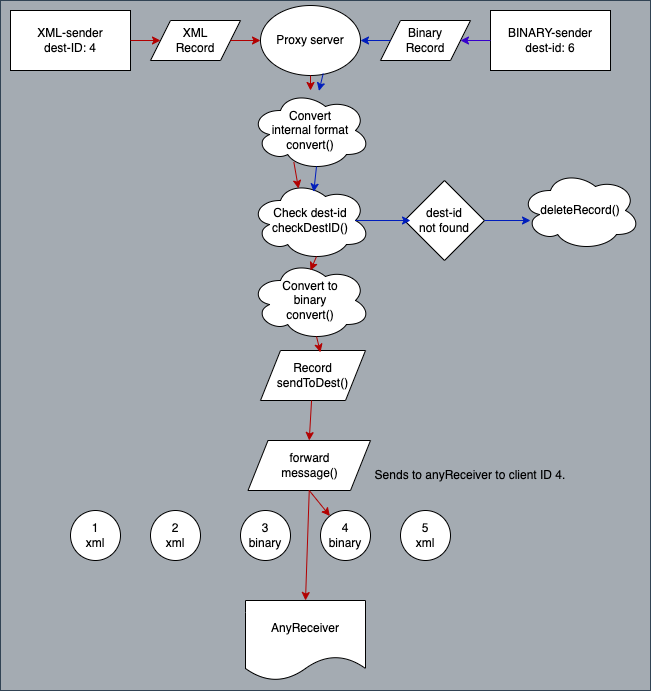

The diagram above was exported from draw.io. Its source (the exported page's mxGraphModel, read from the mxfile embedded in the PNG):
<mxGraphModel dx="1306" dy="836" grid="1" gridSize="10" guides="1" tooltips="1" connect="1" arrows="1" fold="1" page="1" pageScale="1" pageWidth="827" pageHeight="1169" math="0" shadow="0">
  <root>
    <mxCell id="0" />
    <mxCell id="1" parent="0" />
    <mxCell id="Kr57TWa6xMy9HXqtyc7s-1" value="" style="rounded=0;whiteSpace=wrap;html=1;fillColor=#a4abb2;fontColor=#ffffff;strokeColor=#314354;" parent="1" vertex="1">
      <mxGeometry x="10" y="350" width="650" height="690" as="geometry" />
    </mxCell>
    <mxCell id="cWgpzWaXeAE2Ut4go0my-1" value="XML-sender&lt;br&gt;dest-ID: 4" style="rounded=0;whiteSpace=wrap;html=1;" parent="1" vertex="1">
      <mxGeometry x="20" y="360" width="120" height="60" as="geometry" />
    </mxCell>
    <mxCell id="cWgpzWaXeAE2Ut4go0my-2" value="BINARY-sender&lt;br&gt;dest-id: 6" style="rounded=0;whiteSpace=wrap;html=1;" parent="1" vertex="1">
      <mxGeometry x="500" y="360" width="120" height="60" as="geometry" />
    </mxCell>
    <mxCell id="cWgpzWaXeAE2Ut4go0my-3" value="XML&lt;br&gt;Record" style="shape=parallelogram;perimeter=parallelogramPerimeter;whiteSpace=wrap;html=1;fixedSize=1;" parent="1" vertex="1">
      <mxGeometry x="160" y="370" width="90" height="40" as="geometry" />
    </mxCell>
    <mxCell id="cWgpzWaXeAE2Ut4go0my-4" value="Binary&lt;br&gt;Record" style="shape=parallelogram;perimeter=parallelogramPerimeter;whiteSpace=wrap;html=1;fixedSize=1;" parent="1" vertex="1">
      <mxGeometry x="390" y="370" width="90" height="40" as="geometry" />
    </mxCell>
    <mxCell id="cWgpzWaXeAE2Ut4go0my-5" value="Proxy server" style="ellipse;whiteSpace=wrap;html=1;" parent="1" vertex="1">
      <mxGeometry x="270" y="355" width="100" height="70" as="geometry" />
    </mxCell>
    <mxCell id="cWgpzWaXeAE2Ut4go0my-7" value="" style="endArrow=classic;html=1;rounded=0;fillColor=#e51400;strokeColor=#B20000;" parent="1" source="cWgpzWaXeAE2Ut4go0my-1" edge="1">
      <mxGeometry width="50" height="50" relative="1" as="geometry">
        <mxPoint x="140" y="440" as="sourcePoint" />
        <mxPoint x="170" y="390" as="targetPoint" />
      </mxGeometry>
    </mxCell>
    <mxCell id="cWgpzWaXeAE2Ut4go0my-8" value="" style="endArrow=classic;html=1;rounded=0;entryX=0;entryY=0.5;entryDx=0;entryDy=0;fillColor=#e51400;strokeColor=#B20000;" parent="1" source="cWgpzWaXeAE2Ut4go0my-3" target="cWgpzWaXeAE2Ut4go0my-5" edge="1">
      <mxGeometry width="50" height="50" relative="1" as="geometry">
        <mxPoint x="250" y="440" as="sourcePoint" />
        <mxPoint x="320.71067811865476" y="390" as="targetPoint" />
      </mxGeometry>
    </mxCell>
    <mxCell id="cWgpzWaXeAE2Ut4go0my-9" value="" style="endArrow=classic;html=1;rounded=0;entryX=1;entryY=0.5;entryDx=0;entryDy=0;exitX=0;exitY=0.5;exitDx=0;exitDy=0;fillColor=#6a00ff;strokeColor=#3700CC;" parent="1" source="cWgpzWaXeAE2Ut4go0my-2" target="cWgpzWaXeAE2Ut4go0my-4" edge="1">
      <mxGeometry width="50" height="50" relative="1" as="geometry">
        <mxPoint x="470" y="470" as="sourcePoint" />
        <mxPoint x="520" y="420" as="targetPoint" />
      </mxGeometry>
    </mxCell>
    <mxCell id="cWgpzWaXeAE2Ut4go0my-10" value="" style="endArrow=classic;html=1;rounded=0;fillColor=#0050ef;strokeColor=#001DBC;" parent="1" source="cWgpzWaXeAE2Ut4go0my-4" edge="1">
      <mxGeometry width="50" height="50" relative="1" as="geometry">
        <mxPoint x="319.28932188134524" y="440" as="sourcePoint" />
        <mxPoint x="370" y="390" as="targetPoint" />
      </mxGeometry>
    </mxCell>
    <mxCell id="cWgpzWaXeAE2Ut4go0my-11" value="Convert&lt;br&gt;internal format&lt;br&gt;convert()" style="ellipse;shape=cloud;whiteSpace=wrap;html=1;" parent="1" vertex="1">
      <mxGeometry x="260" y="440" width="120" height="80" as="geometry" />
    </mxCell>
    <mxCell id="cWgpzWaXeAE2Ut4go0my-12" value="" style="endArrow=classic;html=1;rounded=0;exitX=0.5;exitY=1;exitDx=0;exitDy=0;fillColor=#e51400;strokeColor=#B20000;" parent="1" source="cWgpzWaXeAE2Ut4go0my-5" target="cWgpzWaXeAE2Ut4go0my-11" edge="1">
      <mxGeometry width="50" height="50" relative="1" as="geometry">
        <mxPoint x="290" y="580" as="sourcePoint" />
        <mxPoint x="340" y="530" as="targetPoint" />
      </mxGeometry>
    </mxCell>
    <mxCell id="cWgpzWaXeAE2Ut4go0my-13" value="Check dest-id&lt;br&gt;checkDestID()" style="ellipse;shape=cloud;whiteSpace=wrap;html=1;" parent="1" vertex="1">
      <mxGeometry x="260" y="530" width="120" height="80" as="geometry" />
    </mxCell>
    <mxCell id="cWgpzWaXeAE2Ut4go0my-14" value="1&lt;br&gt;xml" style="ellipse;whiteSpace=wrap;html=1;aspect=fixed;" parent="1" vertex="1">
      <mxGeometry x="80" y="860" width="50" height="50" as="geometry" />
    </mxCell>
    <mxCell id="cWgpzWaXeAE2Ut4go0my-15" value="2&lt;br&gt;xml" style="ellipse;whiteSpace=wrap;html=1;aspect=fixed;" parent="1" vertex="1">
      <mxGeometry x="160" y="860" width="50" height="50" as="geometry" />
    </mxCell>
    <mxCell id="cWgpzWaXeAE2Ut4go0my-16" value="3&lt;br&gt;binary" style="ellipse;whiteSpace=wrap;html=1;aspect=fixed;" parent="1" vertex="1">
      <mxGeometry x="250" y="860" width="50" height="50" as="geometry" />
    </mxCell>
    <mxCell id="cWgpzWaXeAE2Ut4go0my-17" value="4&lt;br&gt;binary" style="ellipse;whiteSpace=wrap;html=1;aspect=fixed;" parent="1" vertex="1">
      <mxGeometry x="330" y="860" width="50" height="50" as="geometry" />
    </mxCell>
    <mxCell id="cWgpzWaXeAE2Ut4go0my-18" value="5&lt;br&gt;xml" style="ellipse;whiteSpace=wrap;html=1;aspect=fixed;" parent="1" vertex="1">
      <mxGeometry x="410" y="860" width="50" height="50" as="geometry" />
    </mxCell>
    <mxCell id="cWgpzWaXeAE2Ut4go0my-19" value="AnyReceiver" style="shape=document;whiteSpace=wrap;html=1;boundedLbl=1;" parent="1" vertex="1">
      <mxGeometry x="255" y="950" width="120" height="80" as="geometry" />
    </mxCell>
    <mxCell id="cWgpzWaXeAE2Ut4go0my-20" value="" style="endArrow=classic;html=1;rounded=0;exitX=0.55;exitY=0.95;exitDx=0;exitDy=0;exitPerimeter=0;entryX=0.527;entryY=0.143;entryDx=0;entryDy=0;entryPerimeter=0;fillColor=#0050ef;strokeColor=#001DBC;" parent="1" source="cWgpzWaXeAE2Ut4go0my-11" target="cWgpzWaXeAE2Ut4go0my-13" edge="1">
      <mxGeometry width="50" height="50" relative="1" as="geometry">
        <mxPoint x="310" y="580" as="sourcePoint" />
        <mxPoint x="325" y="538" as="targetPoint" />
      </mxGeometry>
    </mxCell>
    <mxCell id="cWgpzWaXeAE2Ut4go0my-22" value="" style="endArrow=classic;html=1;rounded=0;exitX=0.627;exitY=0.972;exitDx=0;exitDy=0;exitPerimeter=0;fillColor=#0050ef;strokeColor=#001DBC;" parent="1" source="cWgpzWaXeAE2Ut4go0my-5" target="cWgpzWaXeAE2Ut4go0my-11" edge="1">
      <mxGeometry width="50" height="50" relative="1" as="geometry">
        <mxPoint x="330" y="430" as="sourcePoint" />
        <mxPoint x="330" y="450" as="targetPoint" />
      </mxGeometry>
    </mxCell>
    <mxCell id="cWgpzWaXeAE2Ut4go0my-23" value="" style="endArrow=classic;html=1;rounded=0;exitX=0.361;exitY=0.893;exitDx=0;exitDy=0;exitPerimeter=0;entryX=0.4;entryY=0.1;entryDx=0;entryDy=0;entryPerimeter=0;fillColor=#e51400;strokeColor=#B20000;" parent="1" source="cWgpzWaXeAE2Ut4go0my-11" target="cWgpzWaXeAE2Ut4go0my-13" edge="1">
      <mxGeometry width="50" height="50" relative="1" as="geometry">
        <mxPoint x="340" y="445" as="sourcePoint" />
        <mxPoint x="340" y="460" as="targetPoint" />
      </mxGeometry>
    </mxCell>
    <mxCell id="cWgpzWaXeAE2Ut4go0my-24" value="Convert to&lt;br&gt;binary&lt;br&gt;convert()" style="ellipse;shape=cloud;whiteSpace=wrap;html=1;" parent="1" vertex="1">
      <mxGeometry x="260" y="610" width="120" height="80" as="geometry" />
    </mxCell>
    <mxCell id="cWgpzWaXeAE2Ut4go0my-26" value="" style="endArrow=classic;html=1;rounded=0;exitX=0.55;exitY=0.95;exitDx=0;exitDy=0;exitPerimeter=0;fillColor=#e51400;strokeColor=#B20000;" parent="1" source="cWgpzWaXeAE2Ut4go0my-13" edge="1">
      <mxGeometry width="50" height="50" relative="1" as="geometry">
        <mxPoint x="320" y="610" as="sourcePoint" />
        <mxPoint x="320" y="620" as="targetPoint" />
      </mxGeometry>
    </mxCell>
    <mxCell id="cWgpzWaXeAE2Ut4go0my-28" value="Record&lt;br&gt;sendToDest()" style="shape=parallelogram;perimeter=parallelogramPerimeter;whiteSpace=wrap;html=1;fixedSize=1;" parent="1" vertex="1">
      <mxGeometry x="270" y="700" width="105" height="50" as="geometry" />
    </mxCell>
    <mxCell id="cWgpzWaXeAE2Ut4go0my-29" value="" style="endArrow=classic;html=1;rounded=0;exitX=0.55;exitY=0.95;exitDx=0;exitDy=0;exitPerimeter=0;entryX=0.571;entryY=0.037;entryDx=0;entryDy=0;entryPerimeter=0;fillColor=#e51400;strokeColor=#B20000;" parent="1" source="cWgpzWaXeAE2Ut4go0my-24" target="cWgpzWaXeAE2Ut4go0my-28" edge="1">
      <mxGeometry width="50" height="50" relative="1" as="geometry">
        <mxPoint x="320" y="720" as="sourcePoint" />
        <mxPoint x="370" y="670" as="targetPoint" />
      </mxGeometry>
    </mxCell>
    <mxCell id="cWgpzWaXeAE2Ut4go0my-31" value="" style="endArrow=classic;html=1;rounded=0;fillColor=#e51400;strokeColor=#B20000;entryX=0.5;entryY=0;entryDx=0;entryDy=0;" parent="1" source="cWgpzWaXeAE2Ut4go0my-28" target="cWgpzWaXeAE2Ut4go0my-36" edge="1">
      <mxGeometry width="50" height="50" relative="1" as="geometry">
        <mxPoint x="322.5" y="800" as="sourcePoint" />
        <mxPoint x="370" y="790" as="targetPoint" />
      </mxGeometry>
    </mxCell>
    <mxCell id="cWgpzWaXeAE2Ut4go0my-34" value="dest-id&lt;br&gt;not found" style="rhombus;whiteSpace=wrap;html=1;" parent="1" vertex="1">
      <mxGeometry x="414" y="530" width="80" height="80" as="geometry" />
    </mxCell>
    <mxCell id="cWgpzWaXeAE2Ut4go0my-35" value="" style="endArrow=classic;html=1;rounded=0;exitX=0.875;exitY=0.5;exitDx=0;exitDy=0;exitPerimeter=0;fillColor=#0050ef;strokeColor=#001DBC;" parent="1" source="cWgpzWaXeAE2Ut4go0my-13" edge="1">
      <mxGeometry width="50" height="50" relative="1" as="geometry">
        <mxPoint x="380" y="620" as="sourcePoint" />
        <mxPoint x="420" y="570" as="targetPoint" />
      </mxGeometry>
    </mxCell>
    <mxCell id="cWgpzWaXeAE2Ut4go0my-36" value="forward&lt;br&gt;message()" style="shape=parallelogram;perimeter=parallelogramPerimeter;whiteSpace=wrap;html=1;fixedSize=1;" parent="1" vertex="1">
      <mxGeometry x="257.5" y="790" width="122.5" height="50" as="geometry" />
    </mxCell>
    <mxCell id="cWgpzWaXeAE2Ut4go0my-37" value="" style="endArrow=classic;html=1;rounded=0;fillColor=#0050ef;strokeColor=#001DBC;" parent="1" source="cWgpzWaXeAE2Ut4go0my-34" edge="1">
      <mxGeometry width="50" height="50" relative="1" as="geometry">
        <mxPoint x="500" y="620" as="sourcePoint" />
        <mxPoint x="540" y="570" as="targetPoint" />
      </mxGeometry>
    </mxCell>
    <mxCell id="azfXDO0tStqcx5UiNBQ5-2" value="deleteRecord()" style="ellipse;shape=cloud;whiteSpace=wrap;html=1;" vertex="1" parent="1">
      <mxGeometry x="530" y="520" width="120" height="80" as="geometry" />
    </mxCell>
    <mxCell id="azfXDO0tStqcx5UiNBQ5-4" value="" style="endArrow=classic;html=1;rounded=0;fillColor=#e51400;strokeColor=#B20000;exitX=0.5;exitY=1;exitDx=0;exitDy=0;" edge="1" parent="1" source="cWgpzWaXeAE2Ut4go0my-36" target="cWgpzWaXeAE2Ut4go0my-17">
      <mxGeometry width="50" height="50" relative="1" as="geometry">
        <mxPoint x="331" y="760" as="sourcePoint" />
        <mxPoint x="329" y="800" as="targetPoint" />
      </mxGeometry>
    </mxCell>
    <mxCell id="azfXDO0tStqcx5UiNBQ5-5" value="" style="endArrow=classic;html=1;rounded=0;fillColor=#e51400;strokeColor=#B20000;entryX=0.5;entryY=0;entryDx=0;entryDy=0;exitX=0.5;exitY=1;exitDx=0;exitDy=0;" edge="1" parent="1" source="cWgpzWaXeAE2Ut4go0my-36" target="cWgpzWaXeAE2Ut4go0my-19">
      <mxGeometry width="50" height="50" relative="1" as="geometry">
        <mxPoint x="341" y="770" as="sourcePoint" />
        <mxPoint x="339" y="810" as="targetPoint" />
      </mxGeometry>
    </mxCell>
    <mxCell id="azfXDO0tStqcx5UiNBQ5-6" value="Sends to anyReceiver to client ID 4." style="text;html=1;strokeColor=none;fillColor=none;align=center;verticalAlign=middle;whiteSpace=wrap;rounded=0;" vertex="1" parent="1">
      <mxGeometry x="380" y="810" width="200" height="30" as="geometry" />
    </mxCell>
  </root>
</mxGraphModel>